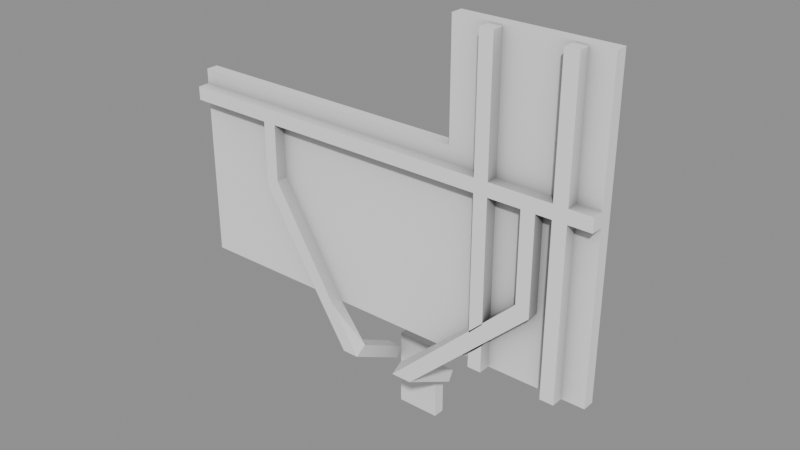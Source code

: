 # Source: BathRoom_Seats_seat7.blend  (saved by Blender 5.2.45; exported with 4.5.12 LTS)
import bpy
from mathutils import Matrix  # noqa: F401  (used for matrix-valued properties, if any)

bpy.ops.wm.read_factory_settings(use_empty=True)
scene = bpy.context.scene
scene.name = 'Scene'

# ---- collections
col_bathroom_seats_seat7 = bpy.data.collections.new('BathRoom_Seats_seat7'); scene.collection.children.link(col_bathroom_seats_seat7)

# ---- materials (node trees are filled in below, after node groups)
mat_ao_bake = bpy.data.materials.new('AO-bake')
mat_ao_bake.use_backface_culling_lightprobe_volume = False

# ---- node groups
ng_gltf_settings = bpy.data.node_groups.new('glTF Settings', 'ShaderNodeTree')
_s = ng_gltf_settings.interface.new_socket(name='Occlusion', in_out='INPUT', socket_type='NodeSocketFloat')
_s.subtype = 'FACTOR'
_s.default_value = 1.0
_s.min_value = 0.0
_s.max_value = 1.0
_N = ng_gltf_settings.nodes; _L = ng_gltf_settings.links
n0 = _N.new('NodeGroupInput'); n0.name = 'Group Input'; n0.location = (-200, 0)
n1 = _N.new('NodeGroupOutput'); n1.name = 'Group Output'; n1.location = (-2, -8)
n1.is_active_output = True

# ---- material node trees
mat_ao_bake.use_nodes = True; mat_ao_bake.node_tree.nodes.clear()
_N = mat_ao_bake.node_tree.nodes; _L = mat_ao_bake.node_tree.links
n0 = _N.new('ShaderNodeOutputMaterial'); n0.name = 'Material Output'; n0.location = (340, 260)
n1 = _N.new('ShaderNodeAmbientOcclusion'); n1.name = 'Ambient Occlusion'; n1.location = (-220, 200)
n1.inputs[1].default_value = 2.0
n2 = _N.new('ShaderNodeBsdfPrincipled'); n2.name = 'Principled BSDF'; n2.location = (60, 260)
n2.distribution = 'GGX'
n2.subsurface_method = 'BURLEY'
n2.inputs[3].default_value = 1.45
n2.inputs[27].default_value = (0.0, 0.0, 0.0, 1.0)
n2.inputs[28].default_value = 1.0
n3 = _N.new('ShaderNodeGroup'); n3.name = 'Group'; n3.location = (800, 260)
n3.width = 208
n3.node_tree = ng_gltf_settings
n3.inputs[0].default_value = 1.0
_L.new(n2.outputs[0], n0.inputs[0])
_L.new(n1.outputs[0], n2.inputs[0])
n0.is_active_output = True

# ---- meshes
me_plane_159 = bpy.data.meshes.new('Plane.159')
me_plane_159.from_pydata([(-0.3759, -0.1134, 0.5124), (0.3759, -0.1134, 0.5124), (-0.3759, -0.1134, 0.5356), (0.3759, -0.1134, 0.5356), (0.1867, -0.1134, 0.7483), (0.1867, -0.1134, 0.2259), (0.2099, -0.1134, 0.7483), (0.2099, -0.1134, 0.2259), (0.3142, -0.1134, 0.7483), (0.3142, -0.1134, 0.2259), (0.3374, -0.1134, 0.7483), (0.3374, -0.1134, 0.2259), (-0.224, -0.1134, 0.5124), (-0.224, -0.1134, 0.4014), (-0.2008, -0.1134, 0.5124), (-0.2008, -0.1134, 0.415), (0.1867, -0.1134, 0.5124), (0.2099, -0.1134, 0.5124), (0.1867, -0.1134, 0.5356), (0.2099, -0.1134, 0.5356), (0.3142, -0.1134, 0.5124), (0.3374, -0.1134, 0.5124), (0.3142, -0.1134, 0.5356), (0.3374, -0.1134, 0.5356), (-0.0361, -1.578e-09, -2.98e-08), (0.04009, 1.752e-09, -2.98e-08), (-0.0361, -1.578e-09, 0.1392), (0.04009, 1.752e-09, 0.1392), (-0.1146, -0.1134, 0.2259), (-0.08626, -0.1134, 0.2259), (0.2648, -0.1134, 0.421), (0.288, -0.1134, 0.421), (0.2648, -0.1134, 0.5124), (0.288, -0.1134, 0.5124), (0.2648, -0.1134, 0.3636), (0.288, -0.1134, 0.3491), (-0.06441, -0.1134, 0.1603), (-0.0361, -0.1134, 0.1603), (0.04009, -0.1134, 0.1603), (0.07566, -0.1134, 0.1603), (0.2099, -0.1134, 0.3089), (0.1867, -0.1134, 0.2857), (0.2099, -0.1134, 0.272), (0.1867, -0.1134, 0.2488), (-0.06441, -0.0206, 0.1113), (-0.0361, -0.0206, 0.1113), (0.04009, -0.0206, 0.1113), (0.07566, -0.0206, 0.1113)], [], [(3, 2, 0, 1), (19, 6, 4, 18), (23, 10, 8, 22), (15, 14, 12, 13), (40, 17, 16, 41), (11, 21, 20, 9), (27, 26, 24, 25), (15, 13, 28, 29), (31, 33, 32, 30), (31, 30, 34, 35), (35, 34, 38, 39), (29, 28, 36, 37), (7, 42, 43, 5), (39, 38, 46, 47), (37, 36, 44, 45)])
_uv = me_plane_159.uv_layers.new(name='UVMap')
_uv.uv.foreach_set('vector', [1.0, 1.0, 1.0, 1.0, 1.0, 1.0, 1.0, 1.0, 1.0, 1.0, 1.0, 1.0, 1.0, 1.0, 1.0, 1.0, 1.0, 1.0, 1.0, 1.0, 1.0, 1.0, 1.0, 1.0, 1.0, 1.0, 1.0, 1.0, 1.0, 1.0, 1.0, 1.0, 1.0, 1.0, 1.0, 1.0, 1.0, 1.0, 1.0, 1.0, 1.0, 1.0, 1.0, 1.0, 1.0, 1.0, 1.0, 1.0, 1.0, 1.0, 1.0, 1.0, 1.0, 1.0, 1.0, 1.0, 1.0, 1.0, 1.0, 1.0, 1.0, 1.0, 1.0, 1.0, 1.0, 1.0, 1.0, 1.0, 1.0, 1.0, 1.0, 1.0, 1.0, 1.0, 1.0, 1.0, 1.0, 1.0, 1.0, 1.0, 1.0, 1.0, 1.0, 1.0, 1.0, 1.0, 1.0, 1.0, 1.0, 1.0, 1.0, 1.0, 1.0, 1.0, 1.0, 1.0, 1.0, 1.0, 1.0, 1.0, 1.0, 1.0, 1.0, 1.0, 1.0, 1.0, 1.0, 1.0, 1.0, 1.0, 1.0, 1.0, 1.0, 1.0, 1.0, 1.0, 1.0, 1.0, 1.0, 1.0])
_uv.active_render = True
_uv = me_plane_159.uv_layers.new(name='tile')
_uv.uv.foreach_set('vector', [1.0, 1.0, 1.0, 1.0, 1.0, 1.0, 1.0, 1.0, 1.0, 1.0, 1.0, 1.0, 1.0, 1.0, 1.0, 1.0, 1.0, 1.0, 1.0, 1.0, 1.0, 1.0, 1.0, 1.0, 1.0, 1.0, 1.0, 1.0, 1.0, 1.0, 1.0, 1.0, 1.0, 1.0, 1.0, 1.0, 1.0, 1.0, 1.0, 1.0, 1.0, 1.0, 1.0, 1.0, 1.0, 1.0, 1.0, 1.0, 1.0, 1.0, 1.0, 1.0, 1.0, 1.0, 1.0, 1.0, 1.0, 1.0, 1.0, 1.0, 1.0, 1.0, 1.0, 1.0, 1.0, 1.0, 1.0, 1.0, 1.0, 1.0, 1.0, 1.0, 1.0, 1.0, 1.0, 1.0, 1.0, 1.0, 1.0, 1.0, 1.0, 1.0, 1.0, 1.0, 1.0, 1.0, 1.0, 1.0, 1.0, 1.0, 1.0, 1.0, 1.0, 1.0, 1.0, 1.0, 1.0, 1.0, 1.0, 1.0, 1.0, 1.0, 1.0, 1.0, 1.0, 1.0, 1.0, 1.0, 1.0, 1.0, 1.0, 1.0, 1.0, 1.0, 1.0, 1.0, 1.0, 1.0, 1.0, 1.0])
me_plane_159.materials.append(mat_ao_bake)
me_plane_159.use_remesh_fix_poles = True
me_plane_159.use_remesh_preserve_attributes = False
me_plane_159.use_mirror_vertex_groups = False
me_plane_159.update()
me_plane_158 = bpy.data.meshes.new('Plane.158')
me_plane_158.from_pydata([(0.3759, -0.09284, 0.2259), (0.3759, -0.09284, 0.751), (-0.3759, -0.09284, 0.2259), (0.1277, -0.09284, 0.2259), (0.1277, -0.09284, 0.751), (0.3759, -0.09284, 0.5611), (-0.3759, -0.09284, 0.5611), (0.1277, -0.09284, 0.5611)], [], [(7, 6, 2, 3), (5, 7, 3, 0), (1, 4, 7, 5)])
_uv = me_plane_158.uv_layers.new(name='UVMap')
_uv.uv.foreach_set('vector', [1.0, 1.0, 1.0, 1.0, 1.0, 1.0, 1.0, 1.0, 1.0, 1.0, 1.0, 1.0, 1.0, 1.0, 1.0, 1.0, 1.0, 1.0, 1.0, 1.0, 1.0, 1.0, 1.0, 1.0])
_uv.active_render = True
_uv = me_plane_158.uv_layers.new(name='tile')
_uv.uv.foreach_set('vector', [1.0, 1.0, 1.0, 1.0, 1.0, 1.0, 1.0, 1.0, 1.0, 1.0, 1.0, 1.0, 1.0, 1.0, 1.0, 1.0, 1.0, 1.0, 1.0, 1.0, 1.0, 1.0, 1.0, 1.0])
me_plane_158.materials.append(mat_ao_bake)
me_plane_158.use_remesh_fix_poles = True
me_plane_158.use_remesh_preserve_attributes = False
me_plane_158.use_mirror_vertex_groups = False
me_plane_158.update()

# ---- objects
ob_wall0_seat8 = bpy.data.objects.new('wall0_seat8', me_plane_159)
ob_wall0_seat7 = bpy.data.objects.new('wall0_seat7', me_plane_158)

# ---- transforms, parenting, visibility, modifiers, constraints
ob_wall0_seat8.location = (0.0, 0.0, 0.0)
ob_wall0_seat8.lineart.crease_threshold = 0.0
_m = ob_wall0_seat8.modifiers.new('Solidify', 'SOLIDIFY')
_m.solidify_mode = 'NON_MANIFOLD'
_m.thickness = 0.0206
_m.offset = 1.0
_m.use_even_offset = True
ob_wall0_seat7.location = (0.0, 0.0, 0.0)
ob_wall0_seat7.lineart.crease_threshold = 0.0
_m = ob_wall0_seat7.modifiers.new('Solidify', 'SOLIDIFY')
_m.solidify_mode = 'NON_MANIFOLD'
_m.thickness = 0.0206
_m.offset = 1.0
_m.use_even_offset = True

# ---- collection membership
col_bathroom_seats_seat7.objects.link(ob_wall0_seat8)
col_bathroom_seats_seat7.objects.link(ob_wall0_seat7)

# ---- scene / render settings (as saved in the file)
scene.frame_start = 1; scene.frame_end = 250; scene.frame_set(1)
scene.render.engine = 'BLENDER_EEVEE_NEXT'
scene.render.bake_bias = 0.0
scene.render.bake_samples = 0
scene.render.compositor_device = 'GPU'
scene.eevee.use_volume_custom_range = False
scene.eevee.fast_gi_thickness_near = 0.1
scene.eevee.fast_gi_thickness_far = 0.0
scene.eevee.ray_tracing_options.screen_trace_thickness = 0.1
bpy.context.view_layer.update()

# ---- added for rendering (the .blend has no active camera and no usable light): camera, sun + grey world if the file has none
cam_auto = bpy.data.cameras.new('AutoCamera')
cam_auto.lens = 50.0
cam_auto.sensor_width = 36.0
cam_auto.clip_end = 1000.0
ob_auto_camera = bpy.data.objects.new('AutoCamera', cam_auto)
scene.collection.objects.link(ob_auto_camera)
ob_auto_camera.location = (0.990957, -1.25617, 1.16828)
ob_auto_camera.rotation_euler = (1.09748, -7.21219e-08, 0.694738)
scene.camera = ob_auto_camera
light_auto_sun = bpy.data.lights.new('AutoSun', 'SUN')
light_auto_sun.energy = 3.0
light_auto_sun.angle = 0.0523599
ob_auto_sun = bpy.data.objects.new('AutoSun', light_auto_sun)
scene.collection.objects.link(ob_auto_sun)
ob_auto_sun.rotation_euler = (0.872665, 0.174533, 0.523599)
if scene.world is None:
    world_auto = bpy.data.worlds.new('AutoWorld')
    world_auto.color = (0.3, 0.3, 0.3)
    scene.world = world_auto
bpy.context.view_layer.update()
